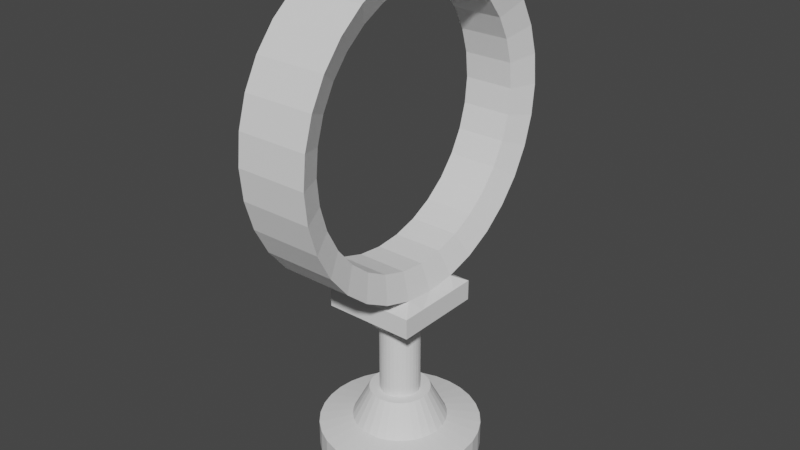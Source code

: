 # Source: Lens_Frame.blend  (saved by Blender 3.0.42; exported with 4.5.12 LTS)
import bpy
from mathutils import Matrix  # noqa: F401  (used for matrix-valued properties, if any)

bpy.ops.wm.read_factory_settings(use_empty=True)
scene = bpy.context.scene
scene.name = 'Scene'

# ---- collections
col_collection = bpy.data.collections.new('Collection'); scene.collection.children.link(col_collection)

# ---- world
world_world = bpy.data.worlds.new('World'); scene.world = world_world
world_world.use_nodes = True; world_world.node_tree.nodes.clear()
_N = world_world.node_tree.nodes; _L = world_world.node_tree.links
n0 = _N.new('ShaderNodeOutputWorld'); n0.name = 'World Output'; n0.location = (300, 300)
n1 = _N.new('ShaderNodeBackground'); n1.name = 'Background'; n1.location = (10, 300)
n1.inputs[0].default_value = (0.05088, 0.05088, 0.05088, 1.0)
_L.new(n1.outputs[0], n0.inputs[0])
n0.is_active_output = True
world_world.color = (0.05088, 0.05088, 0.05088)
world_world.use_sun_shadow = False
world_world.sun_shadow_jitter_overblur = 0.0

# ---- meshes
me_cylinder = bpy.data.meshes.new('Cylinder')
me_cylinder.from_pydata([(1.0, 0.0, -0.01948), (0.9808, -0.1951, -0.01948), (0.9239, -0.3827, -0.01948), (0.8315, -0.5556, -0.01948), (0.7071, -0.7071, -0.01948), (0.5556, -0.8315, -0.01948), (0.3827, -0.9239, -0.01948), (0.1951, -0.9808, -0.01948), (0.0, -1.0, -0.01948), (0.5851, 0.0, 1.981), (1.0, 0.0, 1.568), (0.5738, -0.1141, 1.981), (0.9808, -0.1951, 1.568), (0.5405, -0.2239, 1.981), (0.9239, -0.3827, 1.568), (0.4865, -0.325, 1.981), (0.8315, -0.5556, 1.568), (0.4137, -0.4137, 1.981), (0.7071, -0.7071, 1.568), (0.325, -0.4865, 1.981), (0.5556, -0.8315, 1.568), (0.2239, -0.5405, 1.981), (0.3827, -0.9239, 1.568), (0.1141, -0.5738, 1.981), (0.1951, -0.9808, 1.568), (0.0, -0.5851, 1.981), (0.0, -1.0, 1.568), (0.5, -0.3, 0.0), (0.3586, -0.3586, 0.0), (0.3, -0.5, 0.0), (0.3586, -0.6414, 0.0), (0.5, -0.7, 0.0), (0.6414, -0.6414, 0.0), (0.7, -0.5, 0.0), (0.6414, -0.3586, 0.0), (0.0, 0.0, 0.0), (0.5, -0.3, -0.9805), (0.3586, -0.3586, -0.9805), (0.3, -0.5, -0.9805), (0.3586, -0.6414, -0.9805), (0.5, -0.7, -0.9805), (0.6414, -0.6414, -0.9805), (0.7, -0.5, -0.9805), (0.6414, -0.3586, -0.9805), (-1.0, 0.0, -0.01948), (-0.9808, -0.1951, -0.01948), (-0.9239, -0.3827, -0.01948), (-0.8315, -0.5556, -0.01948), (-0.7071, -0.7071, -0.01948), (-0.5556, -0.8315, -0.01948), (-0.3827, -0.9239, -0.01948), (-0.1951, -0.9808, -0.01948), (-0.5851, 0.0, 1.981), (-1.0, 0.0, 1.568), (-0.5738, -0.1141, 1.981), (-0.9808, -0.1951, 1.568), (-0.5405, -0.2239, 1.981), (-0.9239, -0.3827, 1.568), (-0.4865, -0.325, 1.981), (-0.8315, -0.5556, 1.568), (-0.4137, -0.4137, 1.981), (-0.7071, -0.7071, 1.568), (-0.325, -0.4865, 1.981), (-0.5556, -0.8315, 1.568), (-0.2239, -0.5405, 1.981), (-0.3827, -0.9239, 1.568), (-0.1141, -0.5738, 1.981), (-0.1951, -0.9808, 1.568), (-0.5, -0.3, 0.0), (-0.3586, -0.3586, 0.0), (-0.3, -0.5, 0.0), (-0.3586, -0.6414, 0.0), (-0.5, -0.7, 0.0), (-0.6414, -0.6414, 0.0), (-0.7, -0.5, 0.0), (-0.6414, -0.3586, 0.0), (-0.5, -0.3, -0.9805), (-0.3586, -0.3586, -0.9805), (-0.3, -0.5, -0.9805), (-0.3586, -0.6414, -0.9805), (-0.5, -0.7, -0.9805), (-0.6414, -0.6414, -0.9805), (-0.7, -0.5, -0.9805), (-0.6414, -0.3586, -0.9805), (0.9808, 0.1951, -0.01948), (0.9239, 0.3827, -0.01948), (0.8315, 0.5556, -0.01948), (0.7071, 0.7071, -0.01948), (0.5556, 0.8315, -0.01948), (0.3827, 0.9239, -0.01948), (0.1951, 0.9808, -0.01948), (0.0, 1.0, -0.01948), (0.5738, 0.1141, 1.981), (0.9808, 0.1951, 1.568), (0.5405, 0.2239, 1.981), (0.9239, 0.3827, 1.568), (0.4865, 0.325, 1.981), (0.8315, 0.5556, 1.568), (0.4137, 0.4137, 1.981), (0.7071, 0.7071, 1.568), (0.325, 0.4865, 1.981), (0.5556, 0.8315, 1.568), (0.2239, 0.5405, 1.981), (0.3827, 0.9239, 1.568), (0.1141, 0.5738, 1.981), (0.1951, 0.9808, 1.568), (0.0, 0.5851, 1.981), (0.0, 1.0, 1.568), (0.5, 0.3, 0.0), (0.3586, 0.3586, 0.0), (0.3, 0.5, 0.0), (0.3586, 0.6414, 0.0), (0.5, 0.7, 0.0), (0.6414, 0.6414, 0.0), (0.7, 0.5, 0.0), (0.6414, 0.3586, 0.0), (0.5, 0.3, -0.9805), (0.3586, 0.3586, -0.9805), (0.3, 0.5, -0.9805), (0.3586, 0.6414, -0.9805), (0.5, 0.7, -0.9805), (0.6414, 0.6414, -0.9805), (0.7, 0.5, -0.9805), (0.6414, 0.3586, -0.9805), (-0.9808, 0.1951, -0.01948), (-0.9239, 0.3827, -0.01948), (-0.8315, 0.5556, -0.01948), (-0.7071, 0.7071, -0.01948), (-0.5556, 0.8315, -0.01948), (-0.3827, 0.9239, -0.01948), (-0.1951, 0.9808, -0.01948), (-0.5738, 0.1141, 1.981), (-0.9808, 0.1951, 1.568), (-0.5405, 0.2239, 1.981), (-0.9239, 0.3827, 1.568), (-0.4865, 0.325, 1.981), (-0.8315, 0.5556, 1.568), (-0.4137, 0.4137, 1.981), (-0.7071, 0.7071, 1.568), (-0.325, 0.4865, 1.981), (-0.5556, 0.8315, 1.568), (-0.2239, 0.5405, 1.981), (-0.3827, 0.9239, 1.568), (-0.1141, 0.5738, 1.981), (-0.1951, 0.9808, 1.568), (-0.5, 0.3, 0.0), (-0.3586, 0.3586, 0.0), (-0.3, 0.5, 0.0), (-0.3586, 0.6414, 0.0), (-0.5, 0.7, 0.0), (-0.6414, 0.6414, 0.0), (-0.7, 0.5, 0.0), (-0.6414, 0.3586, 0.0), (-0.5, 0.3, -0.9805), (-0.3586, 0.3586, -0.9805), (-0.3, 0.5, -0.9805), (-0.3586, 0.6414, -0.9805), (-0.5, 0.7, -0.9805), (-0.6414, 0.6414, -0.9805), (-0.7, 0.5, -0.9805), (-0.6414, 0.3586, -0.9805), (0.3763, 3.324e-09, 3.942), (0.369, -0.07341, 3.942), (0.3476, -0.144, 3.942), (0.3129, -0.209, 3.942), (0.2661, -0.2661, 3.942), (0.209, -0.3129, 3.942), (0.144, -0.3476, 3.942), (0.07341, -0.369, 3.942), (-5.816e-10, -0.3763, 3.942), (-0.3763, 3.324e-09, 3.942), (-0.369, -0.07341, 3.942), (-0.3476, -0.144, 3.942), (-0.3129, -0.209, 3.942), (-0.2661, -0.2661, 3.942), (-0.209, -0.3129, 3.942), (-0.144, -0.3476, 3.942), (-0.07341, -0.369, 3.942), (0.369, 0.07341, 3.942), (0.3476, 0.144, 3.942), (0.3129, 0.209, 3.942), (0.2661, 0.2661, 3.942), (0.209, 0.3129, 3.942), (0.144, 0.3476, 3.942), (0.07341, 0.369, 3.942), (-5.816e-10, 0.3763, 3.942), (-0.369, 0.07341, 3.942), (-0.3476, 0.144, 3.942), (-0.3129, 0.209, 3.942), (-0.2661, 0.2661, 3.942), (-0.209, 0.3129, 3.942), (-0.144, 0.3476, 3.942), (-0.07341, 0.369, 3.942), (0.2462, 2.436e-09, 3.942), (0.2415, -0.04803, 3.942), (0.2274, -0.09421, 3.942), (0.2047, -0.1368, 3.942), (0.1741, -0.1741, 3.942), (0.1368, -0.2047, 3.942), (0.09421, -0.2274, 3.942), (0.04803, -0.2415, 3.942), (-1.515e-09, -0.2462, 3.942), (-0.2462, 2.436e-09, 3.942), (-0.2415, -0.04803, 3.942), (-0.2274, -0.09421, 3.942), (-0.2047, -0.1368, 3.942), (-0.1741, -0.1741, 3.942), (-0.1368, -0.2047, 3.942), (-0.09421, -0.2274, 3.942), (-0.04803, -0.2415, 3.942), (0.2415, 0.04803, 3.942), (0.2274, 0.09421, 3.942), (0.2047, 0.1368, 3.942), (0.1741, 0.1741, 3.942), (0.1368, 0.2047, 3.942), (0.09421, 0.2274, 3.942), (0.04803, 0.2415, 3.942), (-1.515e-09, 0.2462, 3.942), (-0.2415, 0.04803, 3.942), (-0.2274, 0.09421, 3.942), (-0.2047, 0.1368, 3.942), (-0.1741, 0.1741, 3.942), (-0.1368, 0.2047, 3.942), (-0.09421, 0.2274, 3.942), (-0.04803, 0.2415, 3.942)], [], [(0, 10, 12, 1), (1, 12, 14, 2), (2, 14, 16, 3), (3, 16, 18, 4), (4, 18, 20, 5), (5, 20, 22, 6), (6, 22, 24, 7), (7, 24, 26, 8), (12, 10, 9, 11), (14, 12, 11, 13), (16, 14, 13, 15), (18, 16, 15, 17), (20, 18, 17, 19), (22, 20, 19, 21), (24, 22, 21, 23), (26, 24, 23, 25), (1, 2, 3, 4, 32, 33, 34, 27, 28, 35, 0), (5, 6, 7, 8, 35, 28, 29, 30, 31, 32, 4), (33, 32, 41, 42), (31, 30, 39, 40), (29, 28, 37, 38), (34, 33, 42, 43), (32, 31, 40, 41), (30, 29, 38, 39), (28, 27, 36, 37), (27, 34, 43, 36), (37, 36, 43, 42, 41, 40, 39, 38), (44, 45, 55, 53), (45, 46, 57, 55), (46, 47, 59, 57), (47, 48, 61, 59), (48, 49, 63, 61), (49, 50, 65, 63), (50, 51, 67, 65), (51, 8, 26, 67), (55, 54, 52, 53), (57, 56, 54, 55), (59, 58, 56, 57), (61, 60, 58, 59), (63, 62, 60, 61), (65, 64, 62, 63), (67, 66, 64, 65), (26, 25, 66, 67), (45, 44, 35, 69, 68, 75, 74, 73, 48, 47, 46), (49, 48, 73, 72, 71, 70, 69, 35, 8, 51, 50), (74, 82, 81, 73), (72, 80, 79, 71), (70, 78, 77, 69), (75, 83, 82, 74), (73, 81, 80, 72), (71, 79, 78, 70), (69, 77, 76, 68), (68, 76, 83, 75), (77, 78, 79, 80, 81, 82, 83, 76), (0, 84, 93, 10), (84, 85, 95, 93), (85, 86, 97, 95), (86, 87, 99, 97), (87, 88, 101, 99), (88, 89, 103, 101), (89, 90, 105, 103), (90, 91, 107, 105), (93, 92, 9, 10), (95, 94, 92, 93), (97, 96, 94, 95), (99, 98, 96, 97), (101, 100, 98, 99), (103, 102, 100, 101), (105, 104, 102, 103), (107, 106, 104, 105), (84, 0, 35, 109, 108, 115, 114, 113, 87, 86, 85), (88, 87, 113, 112, 111, 110, 109, 35, 91, 90, 89), (114, 122, 121, 113), (112, 120, 119, 111), (110, 118, 117, 109), (115, 123, 122, 114), (113, 121, 120, 112), (111, 119, 118, 110), (109, 117, 116, 108), (108, 116, 123, 115), (117, 118, 119, 120, 121, 122, 123, 116), (44, 53, 132, 124), (124, 132, 134, 125), (125, 134, 136, 126), (126, 136, 138, 127), (127, 138, 140, 128), (128, 140, 142, 129), (129, 142, 144, 130), (130, 144, 107, 91), (132, 53, 52, 131), (134, 132, 131, 133), (136, 134, 133, 135), (138, 136, 135, 137), (140, 138, 137, 139), (142, 140, 139, 141), (144, 142, 141, 143), (107, 144, 143, 106), (124, 125, 126, 127, 150, 151, 152, 145, 146, 35, 44), (128, 129, 130, 91, 35, 146, 147, 148, 149, 150, 127), (151, 150, 158, 159), (149, 148, 156, 157), (147, 146, 154, 155), (152, 151, 159, 160), (150, 149, 157, 158), (148, 147, 155, 156), (146, 145, 153, 154), (145, 152, 160, 153), (154, 153, 160, 159, 158, 157, 156, 155), (21, 19, 166, 167), (92, 94, 179, 178), (133, 131, 186, 187), (64, 66, 177, 176), (13, 11, 162, 163), (102, 104, 184, 183), (143, 141, 191, 192), (56, 58, 173, 172), (94, 96, 180, 179), (23, 21, 167, 168), (66, 25, 169, 177), (135, 133, 187, 188), (106, 143, 192, 185), (15, 13, 163, 164), (104, 106, 185, 184), (58, 60, 174, 173), (25, 23, 168, 169), (96, 98, 181, 180), (137, 135, 188, 189), (17, 15, 164, 165), (60, 62, 175, 174), (98, 100, 182, 181), (139, 137, 189, 190), (52, 54, 171, 170), (9, 92, 178, 161), (19, 17, 165, 166), (131, 52, 170, 186), (62, 64, 176, 175), (11, 9, 161, 162), (100, 102, 183, 182), (141, 139, 190, 191), (54, 56, 172, 171), (183, 184, 216, 215), (171, 172, 204, 203), (184, 185, 217, 216), (172, 173, 205, 204), (186, 170, 202, 218), (173, 174, 206, 205), (187, 186, 218, 219), (174, 175, 207, 206), (188, 187, 219, 220), (175, 176, 208, 207), (162, 161, 193, 194), (189, 188, 220, 221), (176, 177, 209, 208), (163, 162, 194, 195), (190, 189, 221, 222), (177, 169, 201, 209), (164, 163, 195, 196), (191, 190, 222, 223), (161, 178, 210, 193), (165, 164, 196, 197), (192, 191, 223, 224), (178, 179, 211, 210), (166, 165, 197, 198), (185, 192, 224, 217), (179, 180, 212, 211), (167, 166, 198, 199), (180, 181, 213, 212), (168, 167, 199, 200), (181, 182, 214, 213), (169, 168, 200, 201), (182, 183, 215, 214), (170, 171, 203, 202)])
_uv = me_cylinder.uv_layers.new(name='UVMap')
_uv.uv.foreach_set('vector', [0.75, 0.5, 0.75, 0.8968, 0.7188, 0.8968, 0.7188, 0.5, 0.7188, 0.5, 0.7188, 0.8968, 0.6875, 0.8968, 0.6875, 0.5, 0.6875, 0.5, 0.6875, 0.8968, 0.6562, 0.8968, 0.6562, 0.5, 0.6562, 0.5, 0.6562, 0.8968, 0.625, 0.8968, 0.625, 0.5, 0.625, 0.5, 0.625, 0.8968, 0.5938, 0.8968, 0.5938, 0.5, 0.5938, 0.5, 0.5938, 0.8968, 0.5625, 0.8968, 0.5625, 0.5, 0.5625, 0.5, 0.5625, 0.8968, 0.5312, 0.8968, 0.5312, 0.5, 0.5312, 0.5, 0.5312, 0.8968, 0.5, 0.8968, 0.5, 0.5, 0.7188, 0.8968, 0.75, 0.8968, 0.7435, 1.0, 0.7252, 1.0, 0.6875, 0.8968, 0.7188, 0.8968, 0.7123, 1.0, 0.694, 1.0, 0.6562, 0.8968, 0.6875, 0.8968, 0.681, 1.0, 0.6627, 1.0, 0.625, 0.8968, 0.6562, 0.8968, 0.6498, 1.0, 0.6315, 1.0, 0.5938, 0.8968, 0.625, 0.8968, 0.6185, 1.0, 0.6002, 1.0, 0.5625, 0.8968, 0.5938, 0.8968, 0.5873, 1.0, 0.569, 1.0, 0.5312, 0.8968, 0.5625, 0.8968, 0.556, 1.0, 0.5377, 1.0, 0.5, 0.8968, 0.5312, 0.8968, 0.5248, 1.0, 0.5065, 1.0, 0.7188, 0.5, 0.6875, 0.5, 0.6562, 0.5, 0.625, 0.5, 0.0, 0.0, 0.0, 0.0, 0.0, 0.0, 0.0, 0.0, 0.0, 0.0, 0.0, 0.0, 0.75, 0.5, 0.5938, 0.5, 0.5625, 0.5, 0.5312, 0.5, 0.5, 0.5, 0.0, 0.0, 0.0, 0.0, 0.0, 0.0, 0.0, 0.0, 0.0, 0.0, 0.0, 0.0, 0.625, 0.5, 0.0, 0.0, 0.0, 0.0, 0.0, 0.0, 0.0, 0.0, 0.0, 0.0, 0.0, 0.0, 0.0, 0.0, 0.0, 0.0, 0.0, 0.0, 0.0, 0.0, 0.0, 0.0, 0.0, 0.0, 0.0, 0.0, 0.0, 0.0, 0.0, 0.0, 0.0, 0.0, 0.0, 0.0, 0.0, 0.0, 0.0, 0.0, 0.0, 0.0, 0.0, 0.0, 0.0, 0.0, 0.0, 0.0, 0.0, 0.0, 0.0, 0.0, 0.0, 0.0, 0.0, 0.0, 0.0, 0.0, 0.0, 0.0, 0.0, 0.0, 0.0, 0.0, 0.0, 0.0, 0.0, 0.0, 0.0, 0.0, 0.0, 0.0, 0.0, 0.0, 0.0, 0.0, 0.0, 0.0, 0.0, 0.0, 0.0, 0.0, 0.75, 0.5, 0.7188, 0.5, 0.7188, 0.8968, 0.75, 0.8968, 0.7188, 0.5, 0.6875, 0.5, 0.6875, 0.8968, 0.7188, 0.8968, 0.6875, 0.5, 0.6562, 0.5, 0.6562, 0.8968, 0.6875, 0.8968, 0.6562, 0.5, 0.625, 0.5, 0.625, 0.8968, 0.6562, 0.8968, 0.625, 0.5, 0.5938, 0.5, 0.5938, 0.8968, 0.625, 0.8968, 0.5938, 0.5, 0.5625, 0.5, 0.5625, 0.8968, 0.5938, 0.8968, 0.5625, 0.5, 0.5312, 0.5, 0.5312, 0.8968, 0.5625, 0.8968, 0.5312, 0.5, 0.5, 0.5, 0.5, 0.8968, 0.5312, 0.8968, 0.7188, 0.8968, 0.7252, 1.0, 0.7435, 1.0, 0.75, 0.8968, 0.6875, 0.8968, 0.694, 1.0, 0.7123, 1.0, 0.7188, 0.8968, 0.6562, 0.8968, 0.6627, 1.0, 0.681, 1.0, 0.6875, 0.8968, 0.625, 0.8968, 0.6315, 1.0, 0.6498, 1.0, 0.6562, 0.8968, 0.5938, 0.8968, 0.6002, 1.0, 0.6185, 1.0, 0.625, 0.8968, 0.5625, 0.8968, 0.569, 1.0, 0.5873, 1.0, 0.5938, 0.8968, 0.5312, 0.8968, 0.5377, 1.0, 0.556, 1.0, 0.5625, 0.8968, 0.5, 0.8968, 0.5065, 1.0, 0.5248, 1.0, 0.5312, 0.8968, 0.7188, 0.5, 0.75, 0.5, 0.0, 0.0, 0.0, 0.0, 0.0, 0.0, 0.0, 0.0, 0.0, 0.0, 0.0, 0.0, 0.625, 0.5, 0.6562, 0.5, 0.6875, 0.5, 0.5938, 0.5, 0.625, 0.5, 0.0, 0.0, 0.0, 0.0, 0.0, 0.0, 0.0, 0.0, 0.0, 0.0, 0.0, 0.0, 0.5, 0.5, 0.5312, 0.5, 0.5625, 0.5, 0.0, 0.0, 0.0, 0.0, 0.0, 0.0, 0.0, 0.0, 0.0, 0.0, 0.0, 0.0, 0.0, 0.0, 0.0, 0.0, 0.0, 0.0, 0.0, 0.0, 0.0, 0.0, 0.0, 0.0, 0.0, 0.0, 0.0, 0.0, 0.0, 0.0, 0.0, 0.0, 0.0, 0.0, 0.0, 0.0, 0.0, 0.0, 0.0, 0.0, 0.0, 0.0, 0.0, 0.0, 0.0, 0.0, 0.0, 0.0, 0.0, 0.0, 0.0, 0.0, 0.0, 0.0, 0.0, 0.0, 0.0, 0.0, 0.0, 0.0, 0.0, 0.0, 0.0, 0.0, 0.0, 0.0, 0.0, 0.0, 0.0, 0.0, 0.0, 0.0, 0.0, 0.0, 0.0, 0.0, 0.0, 0.0, 0.0, 0.0, 0.75, 0.5, 0.7188, 0.5, 0.7188, 0.8968, 0.75, 0.8968, 0.7188, 0.5, 0.6875, 0.5, 0.6875, 0.8968, 0.7188, 0.8968, 0.6875, 0.5, 0.6562, 0.5, 0.6562, 0.8968, 0.6875, 0.8968, 0.6562, 0.5, 0.625, 0.5, 0.625, 0.8968, 0.6562, 0.8968, 0.625, 0.5, 0.5938, 0.5, 0.5938, 0.8968, 0.625, 0.8968, 0.5938, 0.5, 0.5625, 0.5, 0.5625, 0.8968, 0.5938, 0.8968, 0.5625, 0.5, 0.5312, 0.5, 0.5312, 0.8968, 0.5625, 0.8968, 0.5312, 0.5, 0.5, 0.5, 0.5, 0.8968, 0.5312, 0.8968, 0.7188, 0.8968, 0.7252, 1.0, 0.7435, 1.0, 0.75, 0.8968, 0.6875, 0.8968, 0.694, 1.0, 0.7123, 1.0, 0.7188, 0.8968, 0.6562, 0.8968, 0.6627, 1.0, 0.681, 1.0, 0.6875, 0.8968, 0.625, 0.8968, 0.6315, 1.0, 0.6498, 1.0, 0.6562, 0.8968, 0.5938, 0.8968, 0.6002, 1.0, 0.6185, 1.0, 0.625, 0.8968, 0.5625, 0.8968, 0.569, 1.0, 0.5873, 1.0, 0.5938, 0.8968, 0.5312, 0.8968, 0.5377, 1.0, 0.556, 1.0, 0.5625, 0.8968, 0.5, 0.8968, 0.5065, 1.0, 0.5248, 1.0, 0.5312, 0.8968, 0.7188, 0.5, 0.75, 0.5, 0.0, 0.0, 0.0, 0.0, 0.0, 0.0, 0.0, 0.0, 0.0, 0.0, 0.0, 0.0, 0.625, 0.5, 0.6562, 0.5, 0.6875, 0.5, 0.5938, 0.5, 0.625, 0.5, 0.0, 0.0, 0.0, 0.0, 0.0, 0.0, 0.0, 0.0, 0.0, 0.0, 0.0, 0.0, 0.5, 0.5, 0.5312, 0.5, 0.5625, 0.5, 0.0, 0.0, 0.0, 0.0, 0.0, 0.0, 0.0, 0.0, 0.0, 0.0, 0.0, 0.0, 0.0, 0.0, 0.0, 0.0, 0.0, 0.0, 0.0, 0.0, 0.0, 0.0, 0.0, 0.0, 0.0, 0.0, 0.0, 0.0, 0.0, 0.0, 0.0, 0.0, 0.0, 0.0, 0.0, 0.0, 0.0, 0.0, 0.0, 0.0, 0.0, 0.0, 0.0, 0.0, 0.0, 0.0, 0.0, 0.0, 0.0, 0.0, 0.0, 0.0, 0.0, 0.0, 0.0, 0.0, 0.0, 0.0, 0.0, 0.0, 0.0, 0.0, 0.0, 0.0, 0.0, 0.0, 0.0, 0.0, 0.0, 0.0, 0.0, 0.0, 0.0, 0.0, 0.0, 0.0, 0.0, 0.0, 0.0, 0.0, 0.75, 0.5, 0.75, 0.8968, 0.7188, 0.8968, 0.7188, 0.5, 0.7188, 0.5, 0.7188, 0.8968, 0.6875, 0.8968, 0.6875, 0.5, 0.6875, 0.5, 0.6875, 0.8968, 0.6562, 0.8968, 0.6562, 0.5, 0.6562, 0.5, 0.6562, 0.8968, 0.625, 0.8968, 0.625, 0.5, 0.625, 0.5, 0.625, 0.8968, 0.5938, 0.8968, 0.5938, 0.5, 0.5938, 0.5, 0.5938, 0.8968, 0.5625, 0.8968, 0.5625, 0.5, 0.5625, 0.5, 0.5625, 0.8968, 0.5312, 0.8968, 0.5312, 0.5, 0.5312, 0.5, 0.5312, 0.8968, 0.5, 0.8968, 0.5, 0.5, 0.7188, 0.8968, 0.75, 0.8968, 0.7435, 1.0, 0.7252, 1.0, 0.6875, 0.8968, 0.7188, 0.8968, 0.7123, 1.0, 0.694, 1.0, 0.6562, 0.8968, 0.6875, 0.8968, 0.681, 1.0, 0.6627, 1.0, 0.625, 0.8968, 0.6562, 0.8968, 0.6498, 1.0, 0.6315, 1.0, 0.5938, 0.8968, 0.625, 0.8968, 0.6185, 1.0, 0.6002, 1.0, 0.5625, 0.8968, 0.5938, 0.8968, 0.5873, 1.0, 0.569, 1.0, 0.5312, 0.8968, 0.5625, 0.8968, 0.556, 1.0, 0.5377, 1.0, 0.5, 0.8968, 0.5312, 0.8968, 0.5248, 1.0, 0.5065, 1.0, 0.7188, 0.5, 0.6875, 0.5, 0.6562, 0.5, 0.625, 0.5, 0.0, 0.0, 0.0, 0.0, 0.0, 0.0, 0.0, 0.0, 0.0, 0.0, 0.0, 0.0, 0.75, 0.5, 0.5938, 0.5, 0.5625, 0.5, 0.5312, 0.5, 0.5, 0.5, 0.0, 0.0, 0.0, 0.0, 0.0, 0.0, 0.0, 0.0, 0.0, 0.0, 0.0, 0.0, 0.625, 0.5, 0.0, 0.0, 0.0, 0.0, 0.0, 0.0, 0.0, 0.0, 0.0, 0.0, 0.0, 0.0, 0.0, 0.0, 0.0, 0.0, 0.0, 0.0, 0.0, 0.0, 0.0, 0.0, 0.0, 0.0, 0.0, 0.0, 0.0, 0.0, 0.0, 0.0, 0.0, 0.0, 0.0, 0.0, 0.0, 0.0, 0.0, 0.0, 0.0, 0.0, 0.0, 0.0, 0.0, 0.0, 0.0, 0.0, 0.0, 0.0, 0.0, 0.0, 0.0, 0.0, 0.0, 0.0, 0.0, 0.0, 0.0, 0.0, 0.0, 0.0, 0.0, 0.0, 0.0, 0.0, 0.0, 0.0, 0.0, 0.0, 0.0, 0.0, 0.0, 0.0, 0.0, 0.0, 0.0, 0.0, 0.0, 0.0, 0.0, 0.0, 0.569, 1.0, 0.5873, 1.0, 0.5873, 1.0, 0.569, 1.0, 0.7123, 1.0, 0.694, 1.0, 0.694, 1.0, 0.7123, 1.0, 0.694, 1.0, 0.7123, 1.0, 0.7123, 1.0, 0.694, 1.0, 0.556, 1.0, 0.5377, 1.0, 0.5377, 1.0, 0.556, 1.0, 0.694, 1.0, 0.7123, 1.0, 0.7123, 1.0, 0.694, 1.0, 0.556, 1.0, 0.5377, 1.0, 0.5377, 1.0, 0.556, 1.0, 0.5377, 1.0, 0.556, 1.0, 0.556, 1.0, 0.5377, 1.0, 0.681, 1.0, 0.6627, 1.0, 0.6627, 1.0, 0.681, 1.0, 0.681, 1.0, 0.6627, 1.0, 0.6627, 1.0, 0.681, 1.0, 0.5377, 1.0, 0.556, 1.0, 0.556, 1.0, 0.5377, 1.0, 0.5248, 1.0, 0.5065, 1.0, 0.5065, 1.0, 0.5248, 1.0, 0.6627, 1.0, 0.681, 1.0, 0.681, 1.0, 0.6627, 1.0, 0.5065, 1.0, 0.5248, 1.0, 0.5248, 1.0, 0.5065, 1.0, 0.6627, 1.0, 0.681, 1.0, 0.681, 1.0, 0.6627, 1.0, 0.5248, 1.0, 0.5065, 1.0, 0.5065, 1.0, 0.5248, 1.0, 0.6498, 1.0, 0.6315, 1.0, 0.6315, 1.0, 0.6498, 1.0, 0.5065, 1.0, 0.5248, 1.0, 0.5248, 1.0, 0.5065, 1.0, 0.6498, 1.0, 0.6315, 1.0, 0.6315, 1.0, 0.6498, 1.0, 0.6315, 1.0, 0.6498, 1.0, 0.6498, 1.0, 0.6315, 1.0, 0.6315, 1.0, 0.6498, 1.0, 0.6498, 1.0, 0.6315, 1.0, 0.6185, 1.0, 0.6002, 1.0, 0.6002, 1.0, 0.6185, 1.0, 0.6185, 1.0, 0.6002, 1.0, 0.6002, 1.0, 0.6185, 1.0, 0.6002, 1.0, 0.6185, 1.0, 0.6185, 1.0, 0.6002, 1.0, 0.7435, 1.0, 0.7252, 1.0, 0.7252, 1.0, 0.7435, 1.0, 0.7435, 1.0, 0.7252, 1.0, 0.7252, 1.0, 0.7435, 1.0, 0.6002, 1.0, 0.6185, 1.0, 0.6185, 1.0, 0.6002, 1.0, 0.7252, 1.0, 0.7435, 1.0, 0.7435, 1.0, 0.7252, 1.0, 0.5873, 1.0, 0.569, 1.0, 0.569, 1.0, 0.5873, 1.0, 0.7252, 1.0, 0.7435, 1.0, 0.7435, 1.0, 0.7252, 1.0, 0.5873, 1.0, 0.569, 1.0, 0.569, 1.0, 0.5873, 1.0, 0.569, 1.0, 0.5873, 1.0, 0.5873, 1.0, 0.569, 1.0, 0.7123, 1.0, 0.694, 1.0, 0.694, 1.0, 0.7123, 1.0, 0.556, 1.0, 0.5377, 1.0, 0.5377, 1.0, 0.556, 1.0, 0.7123, 1.0, 0.694, 1.0, 0.694, 1.0, 0.7123, 1.0, 0.5248, 1.0, 0.5065, 1.0, 0.5065, 1.0, 0.5248, 1.0, 0.681, 1.0, 0.6627, 1.0, 0.6627, 1.0, 0.681, 1.0, 0.7252, 1.0, 0.7435, 1.0, 0.7435, 1.0, 0.7252, 1.0, 0.6498, 1.0, 0.6315, 1.0, 0.6315, 1.0, 0.6498, 1.0, 0.694, 1.0, 0.7123, 1.0, 0.7123, 1.0, 0.694, 1.0, 0.6185, 1.0, 0.6002, 1.0, 0.6002, 1.0, 0.6185, 1.0, 0.6627, 1.0, 0.681, 1.0, 0.681, 1.0, 0.6627, 1.0, 0.5873, 1.0, 0.569, 1.0, 0.569, 1.0, 0.5873, 1.0, 0.7252, 1.0, 0.7435, 1.0, 0.7435, 1.0, 0.7252, 1.0, 0.6315, 1.0, 0.6498, 1.0, 0.6498, 1.0, 0.6315, 1.0, 0.556, 1.0, 0.5377, 1.0, 0.5377, 1.0, 0.556, 1.0, 0.694, 1.0, 0.7123, 1.0, 0.7123, 1.0, 0.694, 1.0, 0.6002, 1.0, 0.6185, 1.0, 0.6185, 1.0, 0.6002, 1.0, 0.5248, 1.0, 0.5065, 1.0, 0.5065, 1.0, 0.5248, 1.0, 0.6627, 1.0, 0.681, 1.0, 0.681, 1.0, 0.6627, 1.0, 0.569, 1.0, 0.5873, 1.0, 0.5873, 1.0, 0.569, 1.0, 0.7435, 1.0, 0.7252, 1.0, 0.7252, 1.0, 0.7435, 1.0, 0.6315, 1.0, 0.6498, 1.0, 0.6498, 1.0, 0.6315, 1.0, 0.5377, 1.0, 0.556, 1.0, 0.556, 1.0, 0.5377, 1.0, 0.7123, 1.0, 0.694, 1.0, 0.694, 1.0, 0.7123, 1.0, 0.6002, 1.0, 0.6185, 1.0, 0.6185, 1.0, 0.6002, 1.0, 0.5065, 1.0, 0.5248, 1.0, 0.5248, 1.0, 0.5065, 1.0, 0.681, 1.0, 0.6627, 1.0, 0.6627, 1.0, 0.681, 1.0, 0.569, 1.0, 0.5873, 1.0, 0.5873, 1.0, 0.569, 1.0, 0.6498, 1.0, 0.6315, 1.0, 0.6315, 1.0, 0.6498, 1.0, 0.5377, 1.0, 0.556, 1.0, 0.556, 1.0, 0.5377, 1.0, 0.6185, 1.0, 0.6002, 1.0, 0.6002, 1.0, 0.6185, 1.0, 0.5065, 1.0, 0.5248, 1.0, 0.5248, 1.0, 0.5065, 1.0, 0.5873, 1.0, 0.569, 1.0, 0.569, 1.0, 0.5873, 1.0, 0.7435, 1.0, 0.7252, 1.0, 0.7252, 1.0, 0.7435, 1.0])
me_cylinder.use_remesh_fix_poles = True
me_cylinder.use_remesh_preserve_attributes = False
me_cylinder.update()
me_cylinder_001 = bpy.data.meshes.new('Cylinder.001')
me_cylinder_001.from_pydata([(0.0, 0.25, 1.0), (0.04877, 0.2452, 1.0), (0.09567, 0.231, 1.0), (0.1389, 0.2079, 1.0), (0.1768, 0.1768, 1.0), (0.2079, 0.1389, 1.0), (0.231, 0.09567, 1.0), (0.2452, 0.04877, 1.0), (0.25, -1.093e-08, 1.0), (0.2452, -0.04877, 1.0), (0.231, -0.09567, 1.0), (0.2079, -0.1389, 1.0), (0.1768, -0.1768, 1.0), (0.1389, -0.2079, 1.0), (0.09567, -0.231, 1.0), (0.04877, -0.2452, 1.0), (-2.186e-08, -0.25, 1.0), (-0.04877, -0.2452, 1.0), (-0.09567, -0.231, 1.0), (-0.1389, -0.2079, 1.0), (-0.1768, -0.1768, 1.0), (-0.2079, -0.1389, 1.0), (-0.231, -0.09567, 1.0), (-0.2452, -0.04877, 1.0), (-0.25, 2.981e-09, 1.0), (-0.2452, 0.04877, 1.0), (-0.231, 0.09567, 1.0), (-0.2079, 0.1389, 1.0), (-0.1768, 0.1768, 1.0), (-0.1389, 0.2079, 1.0), (-0.09567, 0.231, 1.0), (-0.04877, 0.2452, 1.0), (0.0, 0.25, 0.0), (0.04877, 0.2452, 0.0), (0.09567, 0.231, 0.0), (0.1389, 0.2079, 0.0), (0.1768, 0.1768, 0.0), (0.2079, 0.1389, 0.0), (0.231, 0.09567, 0.0), (0.2452, 0.04877, 0.0), (0.25, -1.093e-08, 0.0), (0.2452, -0.04877, 0.0), (0.231, -0.09567, 0.0), (0.2079, -0.1389, 0.0), (0.1768, -0.1768, 0.0), (0.1389, -0.2079, 0.0), (0.09567, -0.231, 0.0), (0.04877, -0.2452, 0.0), (-2.186e-08, -0.25, 0.0), (-0.04877, -0.2452, 0.0), (-0.09567, -0.231, 0.0), (-0.1389, -0.2079, 0.0), (-0.1768, -0.1768, 0.0), (-0.2079, -0.1389, 0.0), (-0.231, -0.09567, 0.0), (-0.2452, -0.04877, 0.0), (-0.25, 2.981e-09, 0.0), (-0.2452, 0.04877, 0.0), (-0.231, 0.09567, 0.0), (-0.2079, 0.1389, 0.0), (-0.1768, 0.1768, 0.0), (-0.1389, 0.2079, 0.0), (-0.09567, 0.231, 0.0), (-0.04877, 0.2452, 0.0)], [], [(32, 0, 1, 33), (33, 1, 2, 34), (34, 2, 3, 35), (35, 3, 4, 36), (36, 4, 5, 37), (37, 5, 6, 38), (38, 6, 7, 39), (39, 7, 8, 40), (40, 8, 9, 41), (41, 9, 10, 42), (42, 10, 11, 43), (43, 11, 12, 44), (44, 12, 13, 45), (45, 13, 14, 46), (46, 14, 15, 47), (47, 15, 16, 48), (48, 16, 17, 49), (49, 17, 18, 50), (50, 18, 19, 51), (51, 19, 20, 52), (52, 20, 21, 53), (53, 21, 22, 54), (54, 22, 23, 55), (55, 23, 24, 56), (56, 24, 25, 57), (57, 25, 26, 58), (58, 26, 27, 59), (59, 27, 28, 60), (60, 28, 29, 61), (61, 29, 30, 62), (1, 0, 31, 30, 29, 28, 27, 26, 25, 24, 23, 22, 21, 20, 19, 18, 17, 16, 15, 14, 13, 12, 11, 10, 9, 8, 7, 6, 5, 4, 3, 2), (62, 30, 31, 63), (63, 31, 0, 32), (63, 32, 33, 34, 35, 36, 37, 38, 39, 40, 41, 42, 43, 44, 45, 46, 47, 48, 49, 50, 51, 52, 53, 54, 55, 56, 57, 58, 59, 60, 61, 62)])
_uv = me_cylinder_001.uv_layers.new(name='UVMap')
_uv.uv.foreach_set('vector', [1.0, 0.75, 1.0, 1.0, 0.9688, 1.0, 0.9688, 0.75, 0.9688, 0.75, 0.9688, 1.0, 0.9375, 1.0, 0.9375, 0.75, 0.9375, 0.75, 0.9375, 1.0, 0.9062, 1.0, 0.9062, 0.75, 0.9062, 0.75, 0.9062, 1.0, 0.875, 1.0, 0.875, 0.75, 0.875, 0.75, 0.875, 1.0, 0.8438, 1.0, 0.8438, 0.75, 0.8438, 0.75, 0.8438, 1.0, 0.8125, 1.0, 0.8125, 0.75, 0.8125, 0.75, 0.8125, 1.0, 0.7812, 1.0, 0.7812, 0.75, 0.7812, 0.75, 0.7812, 1.0, 0.75, 1.0, 0.75, 0.75, 0.75, 0.75, 0.75, 1.0, 0.7188, 1.0, 0.7188, 0.75, 0.7188, 0.75, 0.7188, 1.0, 0.6875, 1.0, 0.6875, 0.75, 0.6875, 0.75, 0.6875, 1.0, 0.6562, 1.0, 0.6562, 0.75, 0.6562, 0.75, 0.6562, 1.0, 0.625, 1.0, 0.625, 0.75, 0.625, 0.75, 0.625, 1.0, 0.5938, 1.0, 0.5938, 0.75, 0.5938, 0.75, 0.5938, 1.0, 0.5625, 1.0, 0.5625, 0.75, 0.5625, 0.75, 0.5625, 1.0, 0.5312, 1.0, 0.5312, 0.75, 0.5312, 0.75, 0.5312, 1.0, 0.5, 1.0, 0.5, 0.75, 0.5, 0.75, 0.5, 1.0, 0.4688, 1.0, 0.4688, 0.75, 0.4688, 0.75, 0.4688, 1.0, 0.4375, 1.0, 0.4375, 0.75, 0.4375, 0.75, 0.4375, 1.0, 0.4062, 1.0, 0.4062, 0.75, 0.4062, 0.75, 0.4062, 1.0, 0.375, 1.0, 0.375, 0.75, 0.375, 0.75, 0.375, 1.0, 0.3438, 1.0, 0.3438, 0.75, 0.3438, 0.75, 0.3438, 1.0, 0.3125, 1.0, 0.3125, 0.75, 0.3125, 0.75, 0.3125, 1.0, 0.2812, 1.0, 0.2812, 0.75, 0.2812, 0.75, 0.2812, 1.0, 0.25, 1.0, 0.25, 0.75, 0.25, 0.75, 0.25, 1.0, 0.2188, 1.0, 0.2188, 0.75, 0.2188, 0.75, 0.2188, 1.0, 0.1875, 1.0, 0.1875, 0.75, 0.1875, 0.75, 0.1875, 1.0, 0.1562, 1.0, 0.1562, 0.75, 0.1562, 0.75, 0.1562, 1.0, 0.125, 1.0, 0.125, 0.75, 0.125, 0.75, 0.125, 1.0, 0.09375, 1.0, 0.09375, 0.75, 0.09375, 0.75, 0.09375, 1.0, 0.0625, 1.0, 0.0625, 0.75, 0.2968, 0.4854, 0.25, 0.49, 0.2032, 0.4854, 0.1582, 0.4717, 0.1167, 0.4496, 0.08029, 0.4197, 0.05045, 0.3833, 0.02827, 0.3418, 0.01461, 0.2968, 0.01, 0.25, 0.01461, 0.2032, 0.02827, 0.1582, 0.05045, 0.1167, 0.08029, 0.08029, 0.1167, 0.05045, 0.1582, 0.02827, 0.2032, 0.01461, 0.25, 0.01, 0.2968, 0.01461, 0.3418, 0.02827, 0.3833, 0.05045, 0.4197, 0.08029, 0.4496, 0.1167, 0.4717, 0.1582, 0.4854, 0.2032, 0.49, 0.25, 0.4854, 0.2968, 0.4717, 0.3418, 0.4496, 0.3833, 0.4197, 0.4197, 0.3833, 0.4496, 0.3418, 0.4717, 0.0625, 0.75, 0.0625, 1.0, 0.03125, 1.0, 0.03125, 0.75, 0.03125, 0.75, 0.03125, 1.0, 0.0, 1.0, 0.0, 0.75, 0.03125, 0.75, 0.0, 0.75, 0.9688, 0.75, 0.9375, 0.75, 0.9062, 0.75, 0.875, 0.75, 0.8438, 0.75, 0.8125, 0.75, 0.7812, 0.75, 0.75, 0.75, 0.7188, 0.75, 0.6875, 0.75, 0.6562, 0.75, 0.625, 0.75, 0.5938, 0.75, 0.5625, 0.75, 0.5312, 0.75, 0.5, 0.75, 0.4688, 0.75, 0.4375, 0.75, 0.4062, 0.75, 0.375, 0.75, 0.3438, 0.75, 0.3125, 0.75, 0.2812, 0.75, 0.25, 0.75, 0.2188, 0.75, 0.1875, 0.75, 0.1562, 0.75, 0.125, 0.75, 0.09375, 0.75, 0.0625, 0.75])
me_cylinder_001.use_remesh_fix_poles = True
me_cylinder_001.use_remesh_preserve_attributes = False
me_cylinder_001.update()
me_cylinder_002 = bpy.data.meshes.new('Cylinder.002')
me_cylinder_002.from_pydata([(0.3865, 0.0, 0.02842), (0.3791, -0.0754, 0.02842), (0.3571, -0.1479, 0.02842), (0.3213, -0.2147, 0.02842), (0.2733, -0.2733, 0.02842), (0.2147, -0.3213, 0.02842), (0.1479, -0.3571, 0.02842), (0.0754, -0.3791, 0.02842), (0.0, -0.3865, 0.02842), (0.5706, -0.5706, 0.9012), (0.5706, -0.5706, 2.139), (0.5706, 0.0, 0.9012), (0.5706, 0.0, 2.139), (0.0, -0.5706, 0.9012), (0.0, -0.5706, 2.139), (0.5706, -0.2853, 2.139), (0.2853, -0.5706, 0.9012), (0.5706, -0.2853, 0.9012), (0.2853, -0.5706, 2.139), (0.4468, 0.0, 2.485), (0.4468, -0.3808, 2.669), (0.4468, -0.7469, 3.213), (0.4468, -1.084, 4.098), (0.4468, -1.38, 5.288), (0.4468, -1.623, 6.738), (0.4468, -1.803, 8.392), (0.4468, -1.914, 10.19), (0.4468, -1.952, 12.05), (0.4468, -1.914, 13.92), (0.4468, -1.803, 15.72), (0.4468, -1.623, 17.37), (0.4468, -1.38, 18.82), (0.4468, -1.084, 20.01), (0.4468, -0.7469, 20.89), (0.4468, -0.3808, 21.44), (0.4468, 0.0, 21.62), (0.3155, 0.0, 4.021), (0.3155, -0.3197, 4.175), (0.3155, -0.627, 4.632), (0.3155, -0.9103, 5.374), (0.3155, -1.159, 6.373), (0.3155, -1.362, 7.591), (0.3155, -1.514, 8.98), (0.3155, -1.607, 10.49), (0.3155, -1.639, 12.05), (0.3155, -1.607, 13.62), (0.3155, -1.514, 15.13), (0.3155, -1.362, 16.52), (0.3155, -1.159, 17.73), (0.3155, -0.9103, 18.73), (0.3155, -0.627, 19.48), (0.3155, -0.3197, 19.93), (0.3155, 0.0, 20.09), (0.0, 0.0, 21.62), (0.0, -1.084, 4.098), (0.0, -1.38, 5.288), (0.0, -1.623, 6.738), (0.0, -1.803, 8.392), (0.0, -1.914, 10.19), (0.0, -1.952, 12.05), (0.0, -1.914, 13.92), (0.0, -1.803, 15.72), (0.0, -1.623, 17.37), (0.0, -1.38, 18.82), (0.0, -1.084, 20.01), (0.0, -0.7469, 20.89), (0.0, -0.3808, 2.669), (0.0, -0.3808, 21.44), (0.0, -0.7469, 3.213), (0.0, 0.0, 20.09), (0.0, -0.9103, 5.374), (0.0, -1.159, 6.373), (0.0, -1.362, 7.591), (0.0, -1.514, 8.98), (0.0, -1.607, 10.49), (0.0, -1.639, 12.05), (0.0, -1.607, 13.62), (0.0, -1.514, 15.13), (0.0, -1.362, 16.52), (0.0, -1.159, 17.73), (0.0, -0.9103, 18.73), (0.0, 0.0, 4.021), (0.0, -0.627, 19.48), (0.0, -0.3197, 4.175), (0.0, -0.3197, 19.93), (0.0, -0.627, 4.632), (-0.3865, 0.0, 0.02842), (-0.3791, -0.0754, 0.02842), (-0.3571, -0.1479, 0.02842), (-0.3213, -0.2147, 0.02842), (-0.2733, -0.2733, 0.02842), (-0.2147, -0.3213, 0.02842), (-0.1479, -0.3571, 0.02842), (-0.0754, -0.3791, 0.02842), (-0.5706, -0.5706, 0.9012), (-0.5706, -0.5706, 2.139), (-0.5706, 0.0, 0.9012), (-0.5706, 0.0, 2.139), (-0.5706, -0.2853, 2.139), (-0.2853, -0.5706, 0.9012), (-0.5706, -0.2853, 0.9012), (-0.2853, -0.5706, 2.139), (-0.4468, 0.0, 2.485), (-0.4468, -0.3808, 2.669), (-0.4468, -0.7469, 3.213), (-0.4468, -1.084, 4.098), (-0.4468, -1.38, 5.288), (-0.4468, -1.623, 6.738), (-0.4468, -1.803, 8.392), (-0.4468, -1.914, 10.19), (-0.4468, -1.952, 12.05), (-0.4468, -1.914, 13.92), (-0.4468, -1.803, 15.72), (-0.4468, -1.623, 17.37), (-0.4468, -1.38, 18.82), (-0.4468, -1.084, 20.01), (-0.4468, -0.7469, 20.89), (-0.4468, -0.3808, 21.44), (-0.4468, 0.0, 21.62), (-0.3155, 0.0, 4.021), (-0.3155, -0.3197, 4.175), (-0.3155, -0.627, 4.632), (-0.3155, -0.9103, 5.374), (-0.3155, -1.159, 6.373), (-0.3155, -1.362, 7.591), (-0.3155, -1.514, 8.98), (-0.3155, -1.607, 10.49), (-0.3155, -1.639, 12.05), (-0.3155, -1.607, 13.62), (-0.3155, -1.514, 15.13), (-0.3155, -1.362, 16.52), (-0.3155, -1.159, 17.73), (-0.3155, -0.9103, 18.73), (-0.3155, -0.627, 19.48), (-0.3155, -0.3197, 19.93), (-0.3155, 0.0, 20.09), (0.3791, 0.0754, 0.02842), (0.3571, 0.1479, 0.02842), (0.3213, 0.2147, 0.02842), (0.2733, 0.2733, 0.02842), (0.2147, 0.3213, 0.02842), (0.1479, 0.3571, 0.02842), (0.0754, 0.3791, 0.02842), (0.0, 0.3865, 0.02842), (0.5706, 0.5706, 0.9012), (0.5706, 0.5706, 2.139), (0.0, 0.5706, 0.9012), (0.0, 0.5706, 2.139), (0.5706, 0.2853, 2.139), (0.2853, 0.5706, 0.9012), (0.5706, 0.2853, 0.9012), (0.2853, 0.5706, 2.139), (0.4468, 0.3808, 2.669), (0.4468, 0.7469, 3.213), (0.4468, 1.084, 4.098), (0.4468, 1.38, 5.288), (0.4468, 1.623, 6.738), (0.4468, 1.803, 8.392), (0.4468, 1.914, 10.19), (0.4468, 1.952, 12.05), (0.4468, 1.914, 13.92), (0.4468, 1.803, 15.72), (0.4468, 1.623, 17.37), (0.4468, 1.38, 18.82), (0.4468, 1.084, 20.01), (0.4468, 0.7469, 20.89), (0.4468, 0.3808, 21.44), (0.3155, 0.3197, 4.175), (0.3155, 0.627, 4.632), (0.3155, 0.9103, 5.374), (0.3155, 1.159, 6.373), (0.3155, 1.362, 7.591), (0.3155, 1.514, 8.98), (0.3155, 1.607, 10.49), (0.3155, 1.639, 12.05), (0.3155, 1.607, 13.62), (0.3155, 1.514, 15.13), (0.3155, 1.362, 16.52), (0.3155, 1.159, 17.73), (0.3155, 0.9103, 18.73), (0.3155, 0.627, 19.48), (0.3155, 0.3197, 19.93), (0.0, 1.084, 4.098), (0.0, 1.38, 5.288), (0.0, 1.623, 6.738), (0.0, 1.803, 8.392), (0.0, 1.914, 10.19), (0.0, 1.952, 12.05), (0.0, 1.914, 13.92), (0.0, 1.803, 15.72), (0.0, 1.623, 17.37), (0.0, 1.38, 18.82), (0.0, 1.084, 20.01), (0.0, 0.7469, 20.89), (0.0, 0.3808, 2.669), (0.0, 0.3808, 21.44), (0.0, 0.7469, 3.213), (0.0, 0.9103, 5.374), (0.0, 1.159, 6.373), (0.0, 1.362, 7.591), (0.0, 1.514, 8.98), (0.0, 1.607, 10.49), (0.0, 1.639, 12.05), (0.0, 1.607, 13.62), (0.0, 1.514, 15.13), (0.0, 1.362, 16.52), (0.0, 1.159, 17.73), (0.0, 0.9103, 18.73), (0.0, 0.627, 19.48), (0.0, 0.3197, 4.175), (0.0, 0.3197, 19.93), (0.0, 0.627, 4.632), (-0.3791, 0.0754, 0.02842), (-0.3571, 0.1479, 0.02842), (-0.3213, 0.2147, 0.02842), (-0.2733, 0.2733, 0.02842), (-0.2147, 0.3213, 0.02842), (-0.1479, 0.3571, 0.02842), (-0.0754, 0.3791, 0.02842), (-0.5706, 0.5706, 0.9012), (-0.5706, 0.5706, 2.139), (-0.5706, 0.2853, 2.139), (-0.2853, 0.5706, 0.9012), (-0.5706, 0.2853, 0.9012), (-0.2853, 0.5706, 2.139), (-0.4468, 0.3808, 2.669), (-0.4468, 0.7469, 3.213), (-0.4468, 1.084, 4.098), (-0.4468, 1.38, 5.288), (-0.4468, 1.623, 6.738), (-0.4468, 1.803, 8.392), (-0.4468, 1.914, 10.19), (-0.4468, 1.952, 12.05), (-0.4468, 1.914, 13.92), (-0.4468, 1.803, 15.72), (-0.4468, 1.623, 17.37), (-0.4468, 1.38, 18.82), (-0.4468, 1.084, 20.01), (-0.4468, 0.7469, 20.89), (-0.4468, 0.3808, 21.44), (-0.3155, 0.3197, 4.175), (-0.3155, 0.627, 4.632), (-0.3155, 0.9103, 5.374), (-0.3155, 1.159, 6.373), (-0.3155, 1.362, 7.591), (-0.3155, 1.514, 8.98), (-0.3155, 1.607, 10.49), (-0.3155, 1.639, 12.05), (-0.3155, 1.607, 13.62), (-0.3155, 1.514, 15.13), (-0.3155, 1.362, 16.52), (-0.3155, 1.159, 17.73), (-0.3155, 0.9103, 18.73), (-0.3155, 0.627, 19.48), (-0.3155, 0.3197, 19.93), (0.2445, -4.479e-10, 0.02842), (0.2398, -0.0477, 0.02842), (0.2259, -0.09357, 0.02842), (0.2033, -0.1358, 0.02842), (0.1729, -0.1729, 0.02842), (0.1358, -0.2033, 0.02842), (0.09357, -0.2259, 0.02842), (0.0477, -0.2398, 0.02842), (-1.255e-09, -0.2445, 0.02842), (-0.2445, -4.479e-10, 0.02842), (-0.2398, -0.0477, 0.02842), (-0.2259, -0.09357, 0.02842), (-0.2033, -0.1358, 0.02842), (-0.1729, -0.1729, 0.02842), (-0.1358, -0.2033, 0.02842), (-0.09357, -0.2259, 0.02842), (-0.0477, -0.2398, 0.02842), (0.2398, 0.0477, 0.02842), (0.2259, 0.09357, 0.02842), (0.2033, 0.1358, 0.02842), (0.1729, 0.1729, 0.02842), (0.1358, 0.2033, 0.02842), (0.09357, 0.2259, 0.02842), (0.0477, 0.2398, 0.02842), (-1.255e-09, 0.2445, 0.02842), (-0.2398, 0.0477, 0.02842), (-0.2259, 0.09357, 0.02842), (-0.2033, 0.1358, 0.02842), (-0.1729, 0.1729, 0.02842), (-0.1358, 0.2033, 0.02842), (-0.09357, 0.2259, 0.02842), (-0.0477, 0.2398, 0.02842)], [], [(13, 8, 7), (13, 7, 6), (17, 2, 11), (16, 6, 5), (5, 9, 16), (4, 9, 5), (9, 4, 3), (9, 3, 17), (3, 2, 17), (13, 6, 16), (2, 1, 11), (1, 0, 11), (15, 20, 10), (15, 19, 20), (12, 19, 15), (22, 21, 38, 39), (23, 22, 39, 40), (24, 23, 40, 41), (25, 24, 41, 42), (26, 25, 42, 43), (27, 26, 43, 44), (28, 27, 44, 45), (29, 28, 45, 46), (30, 29, 46, 47), (31, 30, 47, 48), (32, 31, 48, 49), (33, 32, 49, 50), (34, 33, 50, 51), (35, 34, 51, 52), (20, 19, 36, 37), (21, 20, 37, 38), (10, 20, 18), (22, 54, 68, 21), (35, 53, 67, 34), (21, 68, 66, 20), (34, 67, 65, 33), (33, 65, 64, 32), (32, 64, 63, 31), (31, 63, 62, 30), (30, 62, 61, 29), (29, 61, 60, 28), (28, 60, 59, 27), (27, 59, 58, 26), (26, 58, 57, 25), (25, 57, 56, 24), (24, 56, 55, 23), (23, 55, 54, 22), (66, 18, 20), (66, 14, 18), (39, 38, 85, 70), (52, 51, 84, 69), (38, 37, 83, 85), (51, 50, 82, 84), (37, 36, 81, 83), (50, 49, 80, 82), (49, 48, 79, 80), (48, 47, 78, 79), (47, 46, 77, 78), (46, 45, 76, 77), (45, 44, 75, 76), (44, 43, 74, 75), (43, 42, 73, 74), (42, 41, 72, 73), (41, 40, 71, 72), (40, 39, 70, 71), (12, 10, 9, 11), (9, 10, 14, 13), (13, 93, 8), (13, 92, 93), (100, 96, 88), (99, 91, 92), (91, 99, 94), (90, 91, 94), (94, 89, 90), (94, 100, 89), (89, 100, 88), (13, 99, 92), (88, 96, 87), (87, 96, 86), (98, 95, 103), (98, 103, 102), (97, 98, 102), (105, 122, 121, 104), (106, 123, 122, 105), (107, 124, 123, 106), (108, 125, 124, 107), (109, 126, 125, 108), (110, 127, 126, 109), (111, 128, 127, 110), (112, 129, 128, 111), (113, 130, 129, 112), (114, 131, 130, 113), (115, 132, 131, 114), (116, 133, 132, 115), (117, 134, 133, 116), (118, 135, 134, 117), (103, 120, 119, 102), (104, 121, 120, 103), (95, 101, 103), (105, 104, 68, 54), (118, 117, 67, 53), (104, 103, 66, 68), (117, 116, 65, 67), (116, 115, 64, 65), (115, 114, 63, 64), (114, 113, 62, 63), (113, 112, 61, 62), (112, 111, 60, 61), (111, 110, 59, 60), (110, 109, 58, 59), (109, 108, 57, 58), (108, 107, 56, 57), (107, 106, 55, 56), (106, 105, 54, 55), (66, 103, 101), (66, 101, 14), (122, 70, 85, 121), (135, 69, 84, 134), (121, 85, 83, 120), (134, 84, 82, 133), (120, 83, 81, 119), (133, 82, 80, 132), (132, 80, 79, 131), (131, 79, 78, 130), (130, 78, 77, 129), (129, 77, 76, 128), (128, 76, 75, 127), (127, 75, 74, 126), (126, 74, 73, 125), (125, 73, 72, 124), (124, 72, 71, 123), (123, 71, 70, 122), (97, 96, 94, 95), (94, 13, 14, 95), (146, 142, 143), (146, 141, 142), (150, 11, 137), (149, 140, 141), (140, 149, 144), (139, 140, 144), (144, 138, 139), (144, 150, 138), (138, 150, 137), (146, 149, 141), (137, 11, 136), (136, 11, 0), (148, 145, 152), (148, 152, 19), (12, 148, 19), (154, 169, 168, 153), (155, 170, 169, 154), (156, 171, 170, 155), (157, 172, 171, 156), (158, 173, 172, 157), (159, 174, 173, 158), (160, 175, 174, 159), (161, 176, 175, 160), (162, 177, 176, 161), (163, 178, 177, 162), (164, 179, 178, 163), (165, 180, 179, 164), (166, 181, 180, 165), (35, 52, 181, 166), (152, 167, 36, 19), (153, 168, 167, 152), (145, 151, 152), (154, 153, 196, 182), (35, 166, 195, 53), (153, 152, 194, 196), (166, 165, 193, 195), (165, 164, 192, 193), (164, 163, 191, 192), (163, 162, 190, 191), (162, 161, 189, 190), (161, 160, 188, 189), (160, 159, 187, 188), (159, 158, 186, 187), (158, 157, 185, 186), (157, 156, 184, 185), (156, 155, 183, 184), (155, 154, 182, 183), (194, 152, 151), (194, 151, 147), (169, 197, 211, 168), (52, 69, 210, 181), (168, 211, 209, 167), (181, 210, 208, 180), (167, 209, 81, 36), (180, 208, 207, 179), (179, 207, 206, 178), (178, 206, 205, 177), (177, 205, 204, 176), (176, 204, 203, 175), (175, 203, 202, 174), (174, 202, 201, 173), (173, 201, 200, 172), (172, 200, 199, 171), (171, 199, 198, 170), (170, 198, 197, 169), (12, 11, 144, 145), (144, 146, 147, 145), (146, 143, 218), (146, 218, 217), (223, 213, 96), (222, 217, 216), (216, 219, 222), (215, 219, 216), (219, 215, 214), (219, 214, 223), (214, 213, 223), (146, 217, 222), (213, 212, 96), (212, 86, 96), (221, 225, 220), (221, 102, 225), (97, 102, 221), (227, 226, 241, 242), (228, 227, 242, 243), (229, 228, 243, 244), (230, 229, 244, 245), (231, 230, 245, 246), (232, 231, 246, 247), (233, 232, 247, 248), (234, 233, 248, 249), (235, 234, 249, 250), (236, 235, 250, 251), (237, 236, 251, 252), (238, 237, 252, 253), (239, 238, 253, 254), (118, 239, 254, 135), (225, 102, 119, 240), (226, 225, 240, 241), (220, 225, 224), (227, 182, 196, 226), (118, 53, 195, 239), (226, 196, 194, 225), (239, 195, 193, 238), (238, 193, 192, 237), (237, 192, 191, 236), (236, 191, 190, 235), (235, 190, 189, 234), (234, 189, 188, 233), (233, 188, 187, 232), (232, 187, 186, 231), (231, 186, 185, 230), (230, 185, 184, 229), (229, 184, 183, 228), (228, 183, 182, 227), (194, 224, 225), (194, 147, 224), (242, 241, 211, 197), (135, 254, 210, 69), (241, 240, 209, 211), (254, 253, 208, 210), (240, 119, 81, 209), (253, 252, 207, 208), (252, 251, 206, 207), (251, 250, 205, 206), (250, 249, 204, 205), (249, 248, 203, 204), (248, 247, 202, 203), (247, 246, 201, 202), (246, 245, 200, 201), (245, 244, 199, 200), (244, 243, 198, 199), (243, 242, 197, 198), (97, 220, 219, 96), (219, 220, 147, 146), (136, 0, 255, 272), (213, 214, 282, 281), (89, 88, 266, 267), (137, 136, 272, 273), (214, 215, 283, 282), (90, 89, 267, 268), (138, 137, 273, 274), (0, 1, 256, 255), (215, 216, 284, 283), (91, 90, 268, 269), (139, 138, 274, 275), (1, 2, 257, 256), (216, 217, 285, 284), (92, 91, 269, 270), (140, 139, 275, 276), (2, 3, 258, 257), (217, 218, 286, 285), (93, 92, 270, 271), (141, 140, 276, 277), (3, 4, 259, 258), (218, 143, 279, 286), (8, 93, 271, 263), (142, 141, 277, 278), (4, 5, 260, 259), (143, 142, 278, 279), (5, 6, 261, 260), (6, 7, 262, 261), (7, 8, 263, 262), (87, 86, 264, 265), (86, 212, 280, 264), (88, 87, 265, 266), (212, 213, 281, 280)])
_uv = me_cylinder_002.uv_layers.new(name='UVMap')
_uv.uv.foreach_set('vector', [0.375, 0.875, 0.25, 0.1096, 0.2774, 0.1123, 0.375, 0.875, 0.2774, 0.1123, 0.3037, 0.1203, 0.375, 0.6875, 0.681, 1.0, 0.375, 0.625, 0.375, 0.8125, 0.3037, 0.1203, 0.328, 0.1333, 0.328, 0.1333, 0.375, 0.75, 0.3125, 0.75, 0.3493, 0.1507, 0.375, 0.75, 0.328, 0.1333, 0.375, 0.75, 0.3493, 0.1507, 0.3667, 0.172, 0.375, 0.75, 0.3667, 0.172, 0.375, 0.6875, 0.3667, 0.172, 0.681, 1.0, 0.375, 0.6875, 0.375, 0.875, 0.3037, 0.1203, 0.375, 0.8125, 0.681, 1.0, 0.7123, 1.0, 0.375, 0.625, 0.7123, 1.0, 0.7435, 1.0, 0.375, 0.625, 0.625, 0.6875, 0.0, 0.0, 0.625, 0.75, 0.625, 0.6875, 0.0, 0.0, 0.0, 0.0, 0.625, 0.625, 0.0, 0.0, 0.625, 0.6875, 0.0, 0.0, 0.0, 0.0, 0.0, 0.0, 0.0, 0.0, 0.0, 0.0, 0.0, 0.0, 0.0, 0.0, 0.0, 0.0, 0.0, 0.0, 0.0, 0.0, 0.0, 0.0, 0.0, 0.0, 0.0, 0.0, 0.0, 0.0, 0.0, 0.0, 0.0, 0.0, 0.0, 0.0, 0.0, 0.0, 0.0, 0.0, 0.0, 0.0, 0.0, 0.0, 0.0, 0.0, 0.0, 0.0, 0.0, 0.0, 0.0, 0.0, 0.0, 0.0, 0.0, 0.0, 0.0, 0.0, 0.0, 0.0, 0.0, 0.0, 0.0, 0.0, 0.0, 0.0, 0.0, 0.0, 0.0, 0.0, 0.0, 0.0, 0.0, 0.0, 0.0, 0.0, 0.0, 0.0, 0.0, 0.0, 0.0, 0.0, 0.0, 0.0, 0.0, 0.0, 0.0, 0.0, 0.0, 0.0, 0.0, 0.0, 0.0, 0.0, 0.0, 0.0, 0.0, 0.0, 0.0, 0.0, 0.0, 0.0, 0.0, 0.0, 0.0, 0.0, 0.0, 0.0, 0.0, 0.0, 0.0, 0.0, 0.0, 0.0, 0.0, 0.0, 0.0, 0.0, 0.0, 0.0, 0.0, 0.0, 0.0, 0.0, 0.0, 0.0, 0.0, 0.0, 0.0, 0.0, 0.625, 0.75, 0.0, 0.0, 0.625, 0.8125, 0.0, 0.0, 0.0, 0.0, 0.0, 0.0, 0.0, 0.0, 0.0, 0.0, 0.0, 0.0, 0.0, 0.0, 0.0, 0.0, 0.0, 0.0, 0.0, 0.0, 0.0, 0.0, 0.0, 0.0, 0.0, 0.0, 0.0, 0.0, 0.0, 0.0, 0.0, 0.0, 0.0, 0.0, 0.0, 0.0, 0.0, 0.0, 0.0, 0.0, 0.0, 0.0, 0.0, 0.0, 0.0, 0.0, 0.0, 0.0, 0.0, 0.0, 0.0, 0.0, 0.0, 0.0, 0.0, 0.0, 0.0, 0.0, 0.0, 0.0, 0.0, 0.0, 0.0, 0.0, 0.0, 0.0, 0.0, 0.0, 0.0, 0.0, 0.0, 0.0, 0.0, 0.0, 0.0, 0.0, 0.0, 0.0, 0.0, 0.0, 0.0, 0.0, 0.0, 0.0, 0.0, 0.0, 0.0, 0.0, 0.0, 0.0, 0.0, 0.0, 0.0, 0.0, 0.0, 0.0, 0.0, 0.0, 0.0, 0.0, 0.0, 0.0, 0.0, 0.0, 0.0, 0.0, 0.0, 0.0, 0.0, 0.0, 0.0, 0.0, 0.0, 0.0, 0.0, 0.0, 0.0, 0.0, 0.0, 0.0, 0.0, 0.0, 0.625, 0.8125, 0.0, 0.0, 0.0, 0.0, 0.75, 0.75, 0.6875, 0.75, 0.0, 0.0, 0.0, 0.0, 0.0, 0.0, 0.0, 0.0, 0.0, 0.0, 0.0, 0.0, 0.0, 0.0, 0.0, 0.0, 0.0, 0.0, 0.0, 0.0, 0.0, 0.0, 0.0, 0.0, 0.0, 0.0, 0.0, 0.0, 0.0, 0.0, 0.0, 0.0, 0.0, 0.0, 0.0, 0.0, 0.0, 0.0, 0.0, 0.0, 0.0, 0.0, 0.0, 0.0, 0.0, 0.0, 0.0, 0.0, 0.0, 0.0, 0.0, 0.0, 0.0, 0.0, 0.0, 0.0, 0.0, 0.0, 0.0, 0.0, 0.0, 0.0, 0.0, 0.0, 0.0, 0.0, 0.0, 0.0, 0.0, 0.0, 0.0, 0.0, 0.0, 0.0, 0.0, 0.0, 0.0, 0.0, 0.0, 0.0, 0.0, 0.0, 0.0, 0.0, 0.0, 0.0, 0.0, 0.0, 0.0, 0.0, 0.0, 0.0, 0.0, 0.0, 0.0, 0.0, 0.0, 0.0, 0.0, 0.0, 0.0, 0.0, 0.0, 0.0, 0.0, 0.0, 0.0, 0.0, 0.0, 0.0, 0.0, 0.0, 0.0, 0.0, 0.0, 0.0, 0.0, 0.0, 0.0, 0.0, 0.0, 0.0, 0.0, 0.0, 0.0, 0.0, 0.0, 0.0, 0.0, 0.0, 0.0, 0.0, 0.0, 0.0, 0.0, 0.0, 0.0, 0.0, 0.0, 0.0, 0.0, 0.0, 0.0, 0.0, 0.375, 0.875, 0.2774, 0.1123, 0.25, 0.1096, 0.375, 0.875, 0.3037, 0.1203, 0.2774, 0.1123, 0.375, 0.6875, 0.375, 0.625, 0.681, 1.0, 0.375, 0.8125, 0.328, 0.1333, 0.3037, 0.1203, 0.328, 0.1333, 0.3125, 0.75, 0.375, 0.75, 0.3493, 0.1507, 0.328, 0.1333, 0.375, 0.75, 0.375, 0.75, 0.3667, 0.172, 0.3493, 0.1507, 0.375, 0.75, 0.375, 0.6875, 0.3667, 0.172, 0.3667, 0.172, 0.375, 0.6875, 0.681, 1.0, 0.375, 0.875, 0.375, 0.8125, 0.3037, 0.1203, 0.681, 1.0, 0.375, 0.625, 0.7123, 1.0, 0.7123, 1.0, 0.375, 0.625, 0.7435, 1.0, 0.625, 0.6875, 0.625, 0.75, 0.0, 0.0, 0.625, 0.6875, 0.0, 0.0, 0.0, 0.0, 0.625, 0.625, 0.625, 0.6875, 0.0, 0.0, 0.0, 0.0, 0.0, 0.0, 0.0, 0.0, 0.0, 0.0, 0.0, 0.0, 0.0, 0.0, 0.0, 0.0, 0.0, 0.0, 0.0, 0.0, 0.0, 0.0, 0.0, 0.0, 0.0, 0.0, 0.0, 0.0, 0.0, 0.0, 0.0, 0.0, 0.0, 0.0, 0.0, 0.0, 0.0, 0.0, 0.0, 0.0, 0.0, 0.0, 0.0, 0.0, 0.0, 0.0, 0.0, 0.0, 0.0, 0.0, 0.0, 0.0, 0.0, 0.0, 0.0, 0.0, 0.0, 0.0, 0.0, 0.0, 0.0, 0.0, 0.0, 0.0, 0.0, 0.0, 0.0, 0.0, 0.0, 0.0, 0.0, 0.0, 0.0, 0.0, 0.0, 0.0, 0.0, 0.0, 0.0, 0.0, 0.0, 0.0, 0.0, 0.0, 0.0, 0.0, 0.0, 0.0, 0.0, 0.0, 0.0, 0.0, 0.0, 0.0, 0.0, 0.0, 0.0, 0.0, 0.0, 0.0, 0.0, 0.0, 0.0, 0.0, 0.0, 0.0, 0.0, 0.0, 0.0, 0.0, 0.0, 0.0, 0.0, 0.0, 0.0, 0.0, 0.0, 0.0, 0.0, 0.0, 0.0, 0.0, 0.0, 0.0, 0.0, 0.0, 0.0, 0.0, 0.0, 0.0, 0.625, 0.75, 0.625, 0.8125, 0.0, 0.0, 0.0, 0.0, 0.0, 0.0, 0.0, 0.0, 0.0, 0.0, 0.0, 0.0, 0.0, 0.0, 0.0, 0.0, 0.0, 0.0, 0.0, 0.0, 0.0, 0.0, 0.0, 0.0, 0.0, 0.0, 0.0, 0.0, 0.0, 0.0, 0.0, 0.0, 0.0, 0.0, 0.0, 0.0, 0.0, 0.0, 0.0, 0.0, 0.0, 0.0, 0.0, 0.0, 0.0, 0.0, 0.0, 0.0, 0.0, 0.0, 0.0, 0.0, 0.0, 0.0, 0.0, 0.0, 0.0, 0.0, 0.0, 0.0, 0.0, 0.0, 0.0, 0.0, 0.0, 0.0, 0.0, 0.0, 0.0, 0.0, 0.0, 0.0, 0.0, 0.0, 0.0, 0.0, 0.0, 0.0, 0.0, 0.0, 0.0, 0.0, 0.0, 0.0, 0.0, 0.0, 0.0, 0.0, 0.0, 0.0, 0.0, 0.0, 0.0, 0.0, 0.0, 0.0, 0.0, 0.0, 0.0, 0.0, 0.0, 0.0, 0.0, 0.0, 0.0, 0.0, 0.0, 0.0, 0.0, 0.0, 0.0, 0.0, 0.0, 0.0, 0.0, 0.0, 0.0, 0.0, 0.0, 0.0, 0.0, 0.0, 0.0, 0.0, 0.0, 0.0, 0.625, 0.8125, 0.0, 0.0, 0.6875, 0.75, 0.75, 0.75, 0.0, 0.0, 0.0, 0.0, 0.0, 0.0, 0.0, 0.0, 0.0, 0.0, 0.0, 0.0, 0.0, 0.0, 0.0, 0.0, 0.0, 0.0, 0.0, 0.0, 0.0, 0.0, 0.0, 0.0, 0.0, 0.0, 0.0, 0.0, 0.0, 0.0, 0.0, 0.0, 0.0, 0.0, 0.0, 0.0, 0.0, 0.0, 0.0, 0.0, 0.0, 0.0, 0.0, 0.0, 0.0, 0.0, 0.0, 0.0, 0.0, 0.0, 0.0, 0.0, 0.0, 0.0, 0.0, 0.0, 0.0, 0.0, 0.0, 0.0, 0.0, 0.0, 0.0, 0.0, 0.0, 0.0, 0.0, 0.0, 0.0, 0.0, 0.0, 0.0, 0.0, 0.0, 0.0, 0.0, 0.0, 0.0, 0.0, 0.0, 0.0, 0.0, 0.0, 0.0, 0.0, 0.0, 0.0, 0.0, 0.0, 0.0, 0.0, 0.0, 0.0, 0.0, 0.0, 0.0, 0.0, 0.0, 0.0, 0.0, 0.0, 0.0, 0.0, 0.0, 0.0, 0.0, 0.0, 0.0, 0.0, 0.0, 0.0, 0.0, 0.0, 0.0, 0.0, 0.0, 0.0, 0.0, 0.0, 0.0, 0.0, 0.0, 0.0, 0.0, 0.0, 0.0, 0.0, 0.0, 0.0, 0.0, 0.0, 0.0, 0.0, 0.0, 0.0, 0.0, 0.0, 0.0, 0.0, 0.0, 0.0, 0.0, 0.0, 0.0, 0.375, 0.875, 0.2774, 0.1123, 0.25, 0.1096, 0.375, 0.875, 0.3037, 0.1203, 0.2774, 0.1123, 0.375, 0.6875, 0.375, 0.625, 0.681, 1.0, 0.375, 0.8125, 0.328, 0.1333, 0.3037, 0.1203, 0.328, 0.1333, 0.3125, 0.75, 0.375, 0.75, 0.3493, 0.1507, 0.328, 0.1333, 0.375, 0.75, 0.375, 0.75, 0.3667, 0.172, 0.3493, 0.1507, 0.375, 0.75, 0.375, 0.6875, 0.3667, 0.172, 0.3667, 0.172, 0.375, 0.6875, 0.681, 1.0, 0.375, 0.875, 0.375, 0.8125, 0.3037, 0.1203, 0.681, 1.0, 0.375, 0.625, 0.7123, 1.0, 0.7123, 1.0, 0.375, 0.625, 0.7435, 1.0, 0.625, 0.6875, 0.625, 0.75, 0.0, 0.0, 0.625, 0.6875, 0.0, 0.0, 0.0, 0.0, 0.625, 0.625, 0.625, 0.6875, 0.0, 0.0, 0.0, 0.0, 0.0, 0.0, 0.0, 0.0, 0.0, 0.0, 0.0, 0.0, 0.0, 0.0, 0.0, 0.0, 0.0, 0.0, 0.0, 0.0, 0.0, 0.0, 0.0, 0.0, 0.0, 0.0, 0.0, 0.0, 0.0, 0.0, 0.0, 0.0, 0.0, 0.0, 0.0, 0.0, 0.0, 0.0, 0.0, 0.0, 0.0, 0.0, 0.0, 0.0, 0.0, 0.0, 0.0, 0.0, 0.0, 0.0, 0.0, 0.0, 0.0, 0.0, 0.0, 0.0, 0.0, 0.0, 0.0, 0.0, 0.0, 0.0, 0.0, 0.0, 0.0, 0.0, 0.0, 0.0, 0.0, 0.0, 0.0, 0.0, 0.0, 0.0, 0.0, 0.0, 0.0, 0.0, 0.0, 0.0, 0.0, 0.0, 0.0, 0.0, 0.0, 0.0, 0.0, 0.0, 0.0, 0.0, 0.0, 0.0, 0.0, 0.0, 0.0, 0.0, 0.0, 0.0, 0.0, 0.0, 0.0, 0.0, 0.0, 0.0, 0.0, 0.0, 0.0, 0.0, 0.0, 0.0, 0.0, 0.0, 0.0, 0.0, 0.0, 0.0, 0.0, 0.0, 0.0, 0.0, 0.0, 0.0, 0.0, 0.0, 0.0, 0.0, 0.0, 0.0, 0.0, 0.0, 0.625, 0.75, 0.625, 0.8125, 0.0, 0.0, 0.0, 0.0, 0.0, 0.0, 0.0, 0.0, 0.0, 0.0, 0.0, 0.0, 0.0, 0.0, 0.0, 0.0, 0.0, 0.0, 0.0, 0.0, 0.0, 0.0, 0.0, 0.0, 0.0, 0.0, 0.0, 0.0, 0.0, 0.0, 0.0, 0.0, 0.0, 0.0, 0.0, 0.0, 0.0, 0.0, 0.0, 0.0, 0.0, 0.0, 0.0, 0.0, 0.0, 0.0, 0.0, 0.0, 0.0, 0.0, 0.0, 0.0, 0.0, 0.0, 0.0, 0.0, 0.0, 0.0, 0.0, 0.0, 0.0, 0.0, 0.0, 0.0, 0.0, 0.0, 0.0, 0.0, 0.0, 0.0, 0.0, 0.0, 0.0, 0.0, 0.0, 0.0, 0.0, 0.0, 0.0, 0.0, 0.0, 0.0, 0.0, 0.0, 0.0, 0.0, 0.0, 0.0, 0.0, 0.0, 0.0, 0.0, 0.0, 0.0, 0.0, 0.0, 0.0, 0.0, 0.0, 0.0, 0.0, 0.0, 0.0, 0.0, 0.0, 0.0, 0.0, 0.0, 0.0, 0.0, 0.0, 0.0, 0.0, 0.0, 0.0, 0.0, 0.0, 0.0, 0.0, 0.0, 0.0, 0.0, 0.0, 0.0, 0.0, 0.0, 0.625, 0.8125, 0.0, 0.0, 0.6875, 0.75, 0.75, 0.75, 0.0, 0.0, 0.0, 0.0, 0.0, 0.0, 0.0, 0.0, 0.0, 0.0, 0.0, 0.0, 0.0, 0.0, 0.0, 0.0, 0.0, 0.0, 0.0, 0.0, 0.0, 0.0, 0.0, 0.0, 0.0, 0.0, 0.0, 0.0, 0.0, 0.0, 0.0, 0.0, 0.0, 0.0, 0.0, 0.0, 0.0, 0.0, 0.0, 0.0, 0.0, 0.0, 0.0, 0.0, 0.0, 0.0, 0.0, 0.0, 0.0, 0.0, 0.0, 0.0, 0.0, 0.0, 0.0, 0.0, 0.0, 0.0, 0.0, 0.0, 0.0, 0.0, 0.0, 0.0, 0.0, 0.0, 0.0, 0.0, 0.0, 0.0, 0.0, 0.0, 0.0, 0.0, 0.0, 0.0, 0.0, 0.0, 0.0, 0.0, 0.0, 0.0, 0.0, 0.0, 0.0, 0.0, 0.0, 0.0, 0.0, 0.0, 0.0, 0.0, 0.0, 0.0, 0.0, 0.0, 0.0, 0.0, 0.0, 0.0, 0.0, 0.0, 0.0, 0.0, 0.0, 0.0, 0.0, 0.0, 0.0, 0.0, 0.0, 0.0, 0.0, 0.0, 0.0, 0.0, 0.0, 0.0, 0.0, 0.0, 0.0, 0.0, 0.0, 0.0, 0.0, 0.0, 0.0, 0.0, 0.0, 0.0, 0.0, 0.0, 0.0, 0.0, 0.0, 0.0, 0.0, 0.0, 0.0, 0.0, 0.0, 0.0, 0.0, 0.0, 0.375, 0.875, 0.25, 0.1096, 0.2774, 0.1123, 0.375, 0.875, 0.2774, 0.1123, 0.3037, 0.1203, 0.375, 0.6875, 0.681, 1.0, 0.375, 0.625, 0.375, 0.8125, 0.3037, 0.1203, 0.328, 0.1333, 0.328, 0.1333, 0.375, 0.75, 0.3125, 0.75, 0.3493, 0.1507, 0.375, 0.75, 0.328, 0.1333, 0.375, 0.75, 0.3493, 0.1507, 0.3667, 0.172, 0.375, 0.75, 0.3667, 0.172, 0.375, 0.6875, 0.3667, 0.172, 0.681, 1.0, 0.375, 0.6875, 0.375, 0.875, 0.3037, 0.1203, 0.375, 0.8125, 0.681, 1.0, 0.7123, 1.0, 0.375, 0.625, 0.7123, 1.0, 0.7435, 1.0, 0.375, 0.625, 0.625, 0.6875, 0.0, 0.0, 0.625, 0.75, 0.625, 0.6875, 0.0, 0.0, 0.0, 0.0, 0.625, 0.625, 0.0, 0.0, 0.625, 0.6875, 0.0, 0.0, 0.0, 0.0, 0.0, 0.0, 0.0, 0.0, 0.0, 0.0, 0.0, 0.0, 0.0, 0.0, 0.0, 0.0, 0.0, 0.0, 0.0, 0.0, 0.0, 0.0, 0.0, 0.0, 0.0, 0.0, 0.0, 0.0, 0.0, 0.0, 0.0, 0.0, 0.0, 0.0, 0.0, 0.0, 0.0, 0.0, 0.0, 0.0, 0.0, 0.0, 0.0, 0.0, 0.0, 0.0, 0.0, 0.0, 0.0, 0.0, 0.0, 0.0, 0.0, 0.0, 0.0, 0.0, 0.0, 0.0, 0.0, 0.0, 0.0, 0.0, 0.0, 0.0, 0.0, 0.0, 0.0, 0.0, 0.0, 0.0, 0.0, 0.0, 0.0, 0.0, 0.0, 0.0, 0.0, 0.0, 0.0, 0.0, 0.0, 0.0, 0.0, 0.0, 0.0, 0.0, 0.0, 0.0, 0.0, 0.0, 0.0, 0.0, 0.0, 0.0, 0.0, 0.0, 0.0, 0.0, 0.0, 0.0, 0.0, 0.0, 0.0, 0.0, 0.0, 0.0, 0.0, 0.0, 0.0, 0.0, 0.0, 0.0, 0.0, 0.0, 0.0, 0.0, 0.0, 0.0, 0.0, 0.0, 0.0, 0.0, 0.0, 0.0, 0.0, 0.0, 0.0, 0.0, 0.625, 0.75, 0.0, 0.0, 0.625, 0.8125, 0.0, 0.0, 0.0, 0.0, 0.0, 0.0, 0.0, 0.0, 0.0, 0.0, 0.0, 0.0, 0.0, 0.0, 0.0, 0.0, 0.0, 0.0, 0.0, 0.0, 0.0, 0.0, 0.0, 0.0, 0.0, 0.0, 0.0, 0.0, 0.0, 0.0, 0.0, 0.0, 0.0, 0.0, 0.0, 0.0, 0.0, 0.0, 0.0, 0.0, 0.0, 0.0, 0.0, 0.0, 0.0, 0.0, 0.0, 0.0, 0.0, 0.0, 0.0, 0.0, 0.0, 0.0, 0.0, 0.0, 0.0, 0.0, 0.0, 0.0, 0.0, 0.0, 0.0, 0.0, 0.0, 0.0, 0.0, 0.0, 0.0, 0.0, 0.0, 0.0, 0.0, 0.0, 0.0, 0.0, 0.0, 0.0, 0.0, 0.0, 0.0, 0.0, 0.0, 0.0, 0.0, 0.0, 0.0, 0.0, 0.0, 0.0, 0.0, 0.0, 0.0, 0.0, 0.0, 0.0, 0.0, 0.0, 0.0, 0.0, 0.0, 0.0, 0.0, 0.0, 0.0, 0.0, 0.0, 0.0, 0.0, 0.0, 0.0, 0.0, 0.0, 0.0, 0.0, 0.0, 0.0, 0.0, 0.0, 0.0, 0.0, 0.0, 0.625, 0.8125, 0.0, 0.0, 0.0, 0.0, 0.75, 0.75, 0.6875, 0.75, 0.0, 0.0, 0.0, 0.0, 0.0, 0.0, 0.0, 0.0, 0.0, 0.0, 0.0, 0.0, 0.0, 0.0, 0.0, 0.0, 0.0, 0.0, 0.0, 0.0, 0.0, 0.0, 0.0, 0.0, 0.0, 0.0, 0.0, 0.0, 0.0, 0.0, 0.0, 0.0, 0.0, 0.0, 0.0, 0.0, 0.0, 0.0, 0.0, 0.0, 0.0, 0.0, 0.0, 0.0, 0.0, 0.0, 0.0, 0.0, 0.0, 0.0, 0.0, 0.0, 0.0, 0.0, 0.0, 0.0, 0.0, 0.0, 0.0, 0.0, 0.0, 0.0, 0.0, 0.0, 0.0, 0.0, 0.0, 0.0, 0.0, 0.0, 0.0, 0.0, 0.0, 0.0, 0.0, 0.0, 0.0, 0.0, 0.0, 0.0, 0.0, 0.0, 0.0, 0.0, 0.0, 0.0, 0.0, 0.0, 0.0, 0.0, 0.0, 0.0, 0.0, 0.0, 0.0, 0.0, 0.0, 0.0, 0.0, 0.0, 0.0, 0.0, 0.0, 0.0, 0.0, 0.0, 0.0, 0.0, 0.0, 0.0, 0.0, 0.0, 0.0, 0.0, 0.0, 0.0, 0.0, 0.0, 0.0, 0.0, 0.0, 0.0, 0.0, 0.0, 0.0, 0.0, 0.0, 0.0, 0.0, 0.0, 0.0, 0.0, 0.0, 0.0, 0.0, 0.0, 0.0, 0.0, 0.0, 0.0, 0.0, 0.0, 0.0, 0.0, 0.7123, 1.0, 0.7435, 1.0, 0.7435, 1.0, 0.7123, 1.0, 0.681, 1.0, 0.3667, 0.172, 0.3667, 0.172, 0.681, 1.0, 0.3667, 0.172, 0.681, 1.0, 0.681, 1.0, 0.3667, 0.172, 0.681, 1.0, 0.7123, 1.0, 0.7123, 1.0, 0.681, 1.0, 0.3667, 0.172, 0.3493, 0.1507, 0.3493, 0.1507, 0.3667, 0.172, 0.3493, 0.1507, 0.3667, 0.172, 0.3667, 0.172, 0.3493, 0.1507, 0.3667, 0.172, 0.681, 1.0, 0.681, 1.0, 0.3667, 0.172, 0.7435, 1.0, 0.7123, 1.0, 0.7123, 1.0, 0.7435, 1.0, 0.3493, 0.1507, 0.328, 0.1333, 0.328, 0.1333, 0.3493, 0.1507, 0.328, 0.1333, 0.3493, 0.1507, 0.3493, 0.1507, 0.328, 0.1333, 0.3493, 0.1507, 0.3667, 0.172, 0.3667, 0.172, 0.3493, 0.1507, 0.7123, 1.0, 0.681, 1.0, 0.681, 1.0, 0.7123, 1.0, 0.328, 0.1333, 0.3037, 0.1203, 0.3037, 0.1203, 0.328, 0.1333, 0.3037, 0.1203, 0.328, 0.1333, 0.328, 0.1333, 0.3037, 0.1203, 0.328, 0.1333, 0.3493, 0.1507, 0.3493, 0.1507, 0.328, 0.1333, 0.681, 1.0, 0.3667, 0.172, 0.3667, 0.172, 0.681, 1.0, 0.3037, 0.1203, 0.2774, 0.1123, 0.2774, 0.1123, 0.3037, 0.1203, 0.2774, 0.1123, 0.3037, 0.1203, 0.3037, 0.1203, 0.2774, 0.1123, 0.3037, 0.1203, 0.328, 0.1333, 0.328, 0.1333, 0.3037, 0.1203, 0.3667, 0.172, 0.3493, 0.1507, 0.3493, 0.1507, 0.3667, 0.172, 0.2774, 0.1123, 0.25, 0.1096, 0.25, 0.1096, 0.2774, 0.1123, 0.25, 0.1096, 0.2774, 0.1123, 0.2774, 0.1123, 0.25, 0.1096, 0.2774, 0.1123, 0.3037, 0.1203, 0.3037, 0.1203, 0.2774, 0.1123, 0.3493, 0.1507, 0.328, 0.1333, 0.328, 0.1333, 0.3493, 0.1507, 0.25, 0.1096, 0.2774, 0.1123, 0.2774, 0.1123, 0.25, 0.1096, 0.328, 0.1333, 0.3037, 0.1203, 0.3037, 0.1203, 0.328, 0.1333, 0.3037, 0.1203, 0.2774, 0.1123, 0.2774, 0.1123, 0.3037, 0.1203, 0.2774, 0.1123, 0.25, 0.1096, 0.25, 0.1096, 0.2774, 0.1123, 0.7123, 1.0, 0.7435, 1.0, 0.7435, 1.0, 0.7123, 1.0, 0.7435, 1.0, 0.7123, 1.0, 0.7123, 1.0, 0.7435, 1.0, 0.681, 1.0, 0.7123, 1.0, 0.7123, 1.0, 0.681, 1.0, 0.7123, 1.0, 0.681, 1.0, 0.681, 1.0, 0.7123, 1.0])
me_cylinder_002.use_remesh_fix_poles = True
me_cylinder_002.use_remesh_preserve_attributes = False
me_cylinder_002.update()

# ---- objects
ob_baseframe = bpy.data.objects.new('BaseFrame', me_cylinder)
ob_lenssnappoint = bpy.data.objects.new('LensSnapPoint', None)
ob_slidebar = bpy.data.objects.new('SlideBar', me_cylinder_001)
ob_lensframe = bpy.data.objects.new('LensFrame', me_cylinder_002)
ob_lensframesnappoint = bpy.data.objects.new('LensFrameSnapPoint', None)

# ---- transforms, parenting, visibility, modifiers, constraints
ob_baseframe.location = (2.202e-17, 0.0, -3.725e-09)
ob_baseframe.scale = (1.0, 1.0, 0.204)
ob_lenssnappoint.location = (0.0, 0.0, 4.2)
ob_lenssnappoint.rotation_euler = (0.0, 1.571, 0.0)
ob_lenssnappoint.empty_display_type = 'SINGLE_ARROW'
ob_slidebar.location = (0.0, 0.0, 0.8)
ob_slidebar.scale = (1.0, 1.0, 1.01)
ob_lensframe.location = (2.202e-17, 0.0, 1.8)
ob_lensframe.scale = (1.0, 1.0, 0.204)
ob_lensframesnappoint.location = (0.0, 0.0, 1.8)
ob_lensframesnappoint.empty_display_type = 'SINGLE_ARROW'

# ---- collection membership
col_collection.objects.link(ob_baseframe)
col_collection.objects.link(ob_lenssnappoint)
col_collection.objects.link(ob_slidebar)
col_collection.objects.link(ob_lensframe)
col_collection.objects.link(ob_lensframesnappoint)

# ---- scene / render settings (as saved in the file)
scene.frame_start = 1; scene.frame_end = 250; scene.frame_set(3)
scene.render.engine = 'BLENDER_EEVEE_NEXT'
scene.cycles.sampling_pattern = 'TABULATED_SOBOL'
scene.cycles.use_light_tree = False
scene.view_settings.view_transform = 'Filmic'
bpy.context.view_layer.update()

# ---- added for rendering (the .blend has no active camera and no usable light): camera, sun
cam_auto = bpy.data.cameras.new('AutoCamera')
cam_auto.lens = 50.0
cam_auto.sensor_width = 36.0
cam_auto.clip_end = 1000.0
ob_auto_camera = bpy.data.objects.new('AutoCamera', cam_auto)
scene.collection.objects.link(ob_auto_camera)
ob_auto_camera.location = (7.18646, -8.62375, 8.75435)
ob_auto_camera.rotation_euler = (1.09748, -7.21219e-08, 0.694738)
scene.camera = ob_auto_camera
light_auto_sun = bpy.data.lights.new('AutoSun', 'SUN')
light_auto_sun.energy = 3.0
light_auto_sun.angle = 0.0523599
ob_auto_sun = bpy.data.objects.new('AutoSun', light_auto_sun)
scene.collection.objects.link(ob_auto_sun)
ob_auto_sun.rotation_euler = (0.872665, 0.174533, 0.523599)
bpy.context.view_layer.update()
